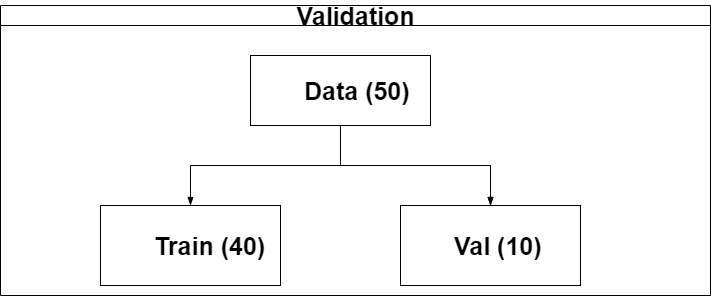

The diagram above was exported from draw.io. Its source (the exported page's mxGraphModel, read from the mxfile embedded in the PNG):
<mxGraphModel dx="1422" dy="706" grid="1" gridSize="10" guides="1" tooltips="1" connect="1" arrows="1" fold="1" page="1" pageScale="1" pageWidth="827" pageHeight="1169" math="0" shadow="0">
  <root>
    <mxCell id="0" />
    <mxCell id="1" parent="0" />
    <mxCell id="dNxyNK7c78bLwvsdeMH5-11" value="Validation" style="swimlane;html=1;startSize=20;horizontal=1;containerType=tree;glass=0;fontSize=25;" parent="1" vertex="1">
      <mxGeometry x="40" y="80" width="710" height="290" as="geometry" />
    </mxCell>
    <UserObject label="Data (50)" name="Tessa Miller" position="CFO" location="Office 1" email="me@example.com" placeholders="1" id="dNxyNK7c78bLwvsdeMH5-12">
      <mxCell style="label;whiteSpace=wrap;html=1;rounded=0;glass=0;treeMoving=1;treeFolding=1;fontSize=25;" parent="dNxyNK7c78bLwvsdeMH5-11" vertex="1">
        <mxGeometry x="250" y="50" width="180" height="70" as="geometry" />
      </mxCell>
    </UserObject>
    <mxCell id="dNxyNK7c78bLwvsdeMH5-13" value="" style="endArrow=blockThin;endFill=1;fontSize=25;edgeStyle=elbowEdgeStyle;elbow=vertical;rounded=0;" parent="dNxyNK7c78bLwvsdeMH5-11" source="dNxyNK7c78bLwvsdeMH5-12" target="dNxyNK7c78bLwvsdeMH5-14" edge="1">
      <mxGeometry relative="1" as="geometry" />
    </mxCell>
    <UserObject label="Train (40)" placeholders="1" id="dNxyNK7c78bLwvsdeMH5-14">
      <mxCell style="label;whiteSpace=wrap;html=1;rounded=0;glass=0;treeFolding=1;treeMoving=1;align=left;verticalAlign=middle;fontSize=25;" parent="dNxyNK7c78bLwvsdeMH5-11" vertex="1">
        <mxGeometry x="100" y="200" width="180" height="80" as="geometry" />
      </mxCell>
    </UserObject>
    <mxCell id="dNxyNK7c78bLwvsdeMH5-15" value="" style="endArrow=blockThin;endFill=1;fontSize=25;edgeStyle=elbowEdgeStyle;elbow=vertical;rounded=0;" parent="dNxyNK7c78bLwvsdeMH5-11" source="dNxyNK7c78bLwvsdeMH5-12" target="dNxyNK7c78bLwvsdeMH5-16" edge="1">
      <mxGeometry relative="1" as="geometry" />
    </mxCell>
    <UserObject label="Val (10)" name="Evan Valet" position="HR Director" location="Office 4" email="me@example.com" placeholders="1" link="https://www.draw.io" id="dNxyNK7c78bLwvsdeMH5-16">
      <mxCell style="label;whiteSpace=wrap;html=1;rounded=0;glass=0;treeFolding=1;treeMoving=1;fontSize=25;" parent="dNxyNK7c78bLwvsdeMH5-11" vertex="1">
        <mxGeometry x="400" y="200" width="180" height="80" as="geometry" />
      </mxCell>
    </UserObject>
    <UserObject label="Data (50)" placeholders="1" id="l966Lnb4hI653whrGuda-1">
      <mxCell style="label;whiteSpace=wrap;html=1;rounded=0;glass=0;treeMoving=1;treeFolding=1;align=left;verticalAlign=middle;fontSize=25;" vertex="1" parent="dNxyNK7c78bLwvsdeMH5-11">
        <mxGeometry x="250" y="50" width="180" height="70" as="geometry" />
      </mxCell>
    </UserObject>
    <UserObject label="Val (10)" placeholders="1" id="l966Lnb4hI653whrGuda-2">
      <mxCell style="label;whiteSpace=wrap;html=1;rounded=0;glass=0;treeFolding=1;treeMoving=1;align=left;verticalAlign=middle;fontSize=25;" vertex="1" parent="dNxyNK7c78bLwvsdeMH5-11">
        <mxGeometry x="400" y="200" width="180" height="80" as="geometry" />
      </mxCell>
    </UserObject>
    <mxCell id="l966Lnb4hI653whrGuda-3" value="" style="endArrow=blockThin;endFill=1;fontSize=25;edgeStyle=elbowEdgeStyle;elbow=vertical;rounded=0;" edge="1" parent="dNxyNK7c78bLwvsdeMH5-11" source="dNxyNK7c78bLwvsdeMH5-12" target="l966Lnb4hI653whrGuda-2">
      <mxGeometry relative="1" as="geometry">
        <mxPoint x="340" y="120" as="sourcePoint" />
        <mxPoint x="490" y="200" as="targetPoint" />
      </mxGeometry>
    </mxCell>
  </root>
</mxGraphModel>